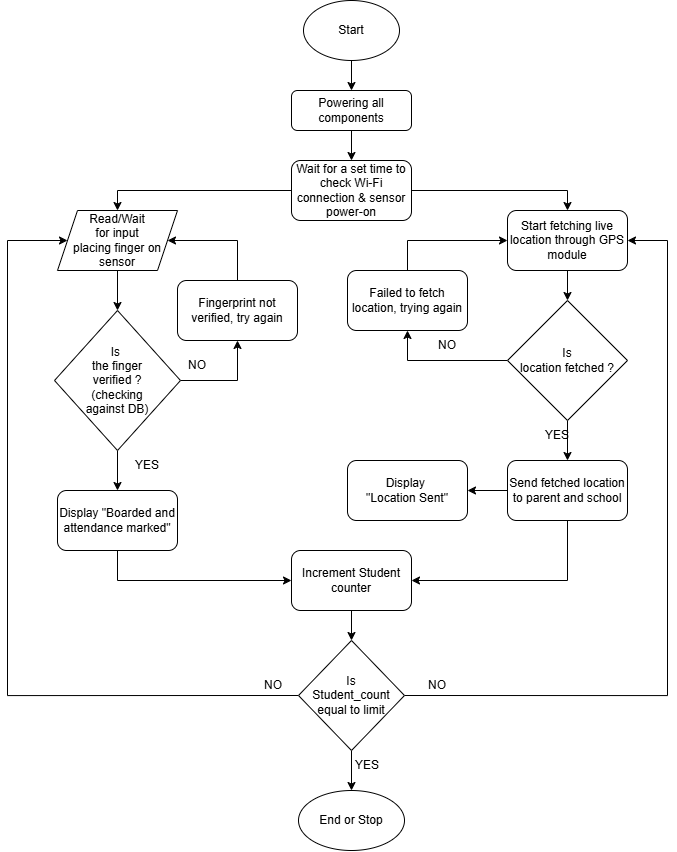

The diagram above was exported from draw.io. Its source (the exported page's mxGraphModel, read from the mxfile embedded in the PNG):
<mxGraphModel dx="1518" dy="1860" grid="1" gridSize="10" guides="1" tooltips="1" connect="1" arrows="1" fold="1" page="1" pageScale="1" pageWidth="827" pageHeight="1169" math="0" shadow="0">
  <root>
    <mxCell id="WIyWlLk6GJQsqaUBKTNV-0" />
    <mxCell id="WIyWlLk6GJQsqaUBKTNV-1" parent="WIyWlLk6GJQsqaUBKTNV-0" />
    <mxCell id="J9aNbCOjyHiNdCBJOZHG-4" edge="1" parent="WIyWlLk6GJQsqaUBKTNV-1" source="WIyWlLk6GJQsqaUBKTNV-3" style="edgeStyle=orthogonalEdgeStyle;rounded=0;orthogonalLoop=1;jettySize=auto;html=1;exitX=0.5;exitY=1;exitDx=0;exitDy=0;entryX=0.5;entryY=0;entryDx=0;entryDy=0;" target="J9aNbCOjyHiNdCBJOZHG-0">
      <mxGeometry relative="1" as="geometry" />
    </mxCell>
    <mxCell id="WIyWlLk6GJQsqaUBKTNV-3" parent="WIyWlLk6GJQsqaUBKTNV-1" style="rounded=1;whiteSpace=wrap;html=1;fontSize=12;glass=0;strokeWidth=1;shadow=0;" value="Powering all components" vertex="1">
      <mxGeometry height="40" width="120" x="354" y="50" as="geometry" />
    </mxCell>
    <mxCell id="J9aNbCOjyHiNdCBJOZHG-5" edge="1" parent="WIyWlLk6GJQsqaUBKTNV-1" source="J9aNbCOjyHiNdCBJOZHG-0" style="edgeStyle=orthogonalEdgeStyle;rounded=0;orthogonalLoop=1;jettySize=auto;html=1;exitX=0;exitY=0.5;exitDx=0;exitDy=0;entryX=0.5;entryY=0;entryDx=0;entryDy=0;" target="J9aNbCOjyHiNdCBJOZHG-1">
      <mxGeometry relative="1" as="geometry" />
    </mxCell>
    <mxCell id="J9aNbCOjyHiNdCBJOZHG-15" edge="1" parent="WIyWlLk6GJQsqaUBKTNV-1" source="J9aNbCOjyHiNdCBJOZHG-0" style="edgeStyle=orthogonalEdgeStyle;rounded=0;orthogonalLoop=1;jettySize=auto;html=1;exitX=1;exitY=0.5;exitDx=0;exitDy=0;entryX=0.5;entryY=0;entryDx=0;entryDy=0;" target="J9aNbCOjyHiNdCBJOZHG-14">
      <mxGeometry relative="1" as="geometry" />
    </mxCell>
    <mxCell id="J9aNbCOjyHiNdCBJOZHG-0" parent="WIyWlLk6GJQsqaUBKTNV-1" style="rounded=1;whiteSpace=wrap;html=1;" value="Wait for a set time to check Wi-Fi connection &amp;amp; sensor power-on" vertex="1">
      <mxGeometry height="60" width="120" x="354" y="120" as="geometry" />
    </mxCell>
    <mxCell id="J9aNbCOjyHiNdCBJOZHG-6" edge="1" parent="WIyWlLk6GJQsqaUBKTNV-1" source="J9aNbCOjyHiNdCBJOZHG-1" style="edgeStyle=orthogonalEdgeStyle;rounded=0;orthogonalLoop=1;jettySize=auto;html=1;exitX=0.5;exitY=1;exitDx=0;exitDy=0;entryX=0.5;entryY=0;entryDx=0;entryDy=0;" target="J9aNbCOjyHiNdCBJOZHG-2">
      <mxGeometry relative="1" as="geometry" />
    </mxCell>
    <mxCell id="J9aNbCOjyHiNdCBJOZHG-1" parent="WIyWlLk6GJQsqaUBKTNV-1" style="shape=parallelogram;perimeter=parallelogramPerimeter;whiteSpace=wrap;html=1;fixedSize=1;" value="Read/Wait&lt;div&gt;for input&lt;/div&gt;&lt;div&gt;placing finger on sensor&lt;/div&gt;" vertex="1">
      <mxGeometry height="60" width="120" x="120" y="170" as="geometry" />
    </mxCell>
    <mxCell id="J9aNbCOjyHiNdCBJOZHG-12" edge="1" parent="WIyWlLk6GJQsqaUBKTNV-1" source="J9aNbCOjyHiNdCBJOZHG-2" style="edgeStyle=orthogonalEdgeStyle;rounded=0;orthogonalLoop=1;jettySize=auto;html=1;exitX=0.5;exitY=1;exitDx=0;exitDy=0;entryX=0.5;entryY=0;entryDx=0;entryDy=0;" target="J9aNbCOjyHiNdCBJOZHG-11">
      <mxGeometry relative="1" as="geometry" />
    </mxCell>
    <mxCell id="J9aNbCOjyHiNdCBJOZHG-38" edge="1" parent="WIyWlLk6GJQsqaUBKTNV-1" source="J9aNbCOjyHiNdCBJOZHG-2" style="edgeStyle=orthogonalEdgeStyle;rounded=0;orthogonalLoop=1;jettySize=auto;html=1;exitX=1;exitY=0.5;exitDx=0;exitDy=0;entryX=0.5;entryY=1;entryDx=0;entryDy=0;" target="J9aNbCOjyHiNdCBJOZHG-36">
      <mxGeometry relative="1" as="geometry" />
    </mxCell>
    <mxCell id="J9aNbCOjyHiNdCBJOZHG-2" parent="WIyWlLk6GJQsqaUBKTNV-1" style="rhombus;whiteSpace=wrap;html=1;" value="Is&amp;nbsp;&lt;div&gt;the finger&lt;/div&gt;&lt;div&gt;verified ?&lt;/div&gt;&lt;div&gt;(checking&lt;/div&gt;&lt;div&gt;against DB)&lt;/div&gt;" vertex="1">
      <mxGeometry height="140" width="126" x="117" y="270" as="geometry" />
    </mxCell>
    <mxCell id="J9aNbCOjyHiNdCBJOZHG-7" parent="WIyWlLk6GJQsqaUBKTNV-1" style="text;html=1;whiteSpace=wrap;strokeColor=none;fillColor=none;align=center;verticalAlign=middle;rounded=0;" value="NO" vertex="1">
      <mxGeometry height="30" width="60" x="230" y="310" as="geometry" />
    </mxCell>
    <mxCell id="J9aNbCOjyHiNdCBJOZHG-30" edge="1" parent="WIyWlLk6GJQsqaUBKTNV-1" source="J9aNbCOjyHiNdCBJOZHG-11" style="edgeStyle=orthogonalEdgeStyle;rounded=0;orthogonalLoop=1;jettySize=auto;html=1;exitX=0.5;exitY=1;exitDx=0;exitDy=0;entryX=0;entryY=0.5;entryDx=0;entryDy=0;" target="J9aNbCOjyHiNdCBJOZHG-28">
      <mxGeometry relative="1" as="geometry" />
    </mxCell>
    <mxCell id="J9aNbCOjyHiNdCBJOZHG-11" parent="WIyWlLk6GJQsqaUBKTNV-1" style="rounded=1;whiteSpace=wrap;html=1;" value="Display &quot;Boarded and attendance marked&quot;" vertex="1">
      <mxGeometry height="60" width="120" x="120" y="450" as="geometry" />
    </mxCell>
    <mxCell id="J9aNbCOjyHiNdCBJOZHG-13" parent="WIyWlLk6GJQsqaUBKTNV-1" style="text;html=1;whiteSpace=wrap;strokeColor=none;fillColor=none;align=center;verticalAlign=middle;rounded=0;" value="YES" vertex="1">
      <mxGeometry height="30" width="60" x="180" y="410" as="geometry" />
    </mxCell>
    <mxCell id="J9aNbCOjyHiNdCBJOZHG-17" edge="1" parent="WIyWlLk6GJQsqaUBKTNV-1" source="J9aNbCOjyHiNdCBJOZHG-14" style="edgeStyle=orthogonalEdgeStyle;rounded=0;orthogonalLoop=1;jettySize=auto;html=1;exitX=0.5;exitY=1;exitDx=0;exitDy=0;entryX=0.5;entryY=0;entryDx=0;entryDy=0;" target="J9aNbCOjyHiNdCBJOZHG-16">
      <mxGeometry relative="1" as="geometry" />
    </mxCell>
    <mxCell id="J9aNbCOjyHiNdCBJOZHG-14" parent="WIyWlLk6GJQsqaUBKTNV-1" style="rounded=1;whiteSpace=wrap;html=1;" value="Start fetching live location through GPS module" vertex="1">
      <mxGeometry height="60" width="120" x="570" y="170" as="geometry" />
    </mxCell>
    <mxCell id="J9aNbCOjyHiNdCBJOZHG-24" edge="1" parent="WIyWlLk6GJQsqaUBKTNV-1" source="J9aNbCOjyHiNdCBJOZHG-16" style="edgeStyle=orthogonalEdgeStyle;rounded=0;orthogonalLoop=1;jettySize=auto;html=1;exitX=0.5;exitY=1;exitDx=0;exitDy=0;entryX=0.5;entryY=0;entryDx=0;entryDy=0;" target="J9aNbCOjyHiNdCBJOZHG-23">
      <mxGeometry relative="1" as="geometry" />
    </mxCell>
    <mxCell id="J9aNbCOjyHiNdCBJOZHG-34" edge="1" parent="WIyWlLk6GJQsqaUBKTNV-1" source="J9aNbCOjyHiNdCBJOZHG-16" style="edgeStyle=orthogonalEdgeStyle;rounded=0;orthogonalLoop=1;jettySize=auto;html=1;exitX=0;exitY=0.5;exitDx=0;exitDy=0;entryX=0.5;entryY=1;entryDx=0;entryDy=0;" target="J9aNbCOjyHiNdCBJOZHG-33">
      <mxGeometry relative="1" as="geometry" />
    </mxCell>
    <mxCell id="J9aNbCOjyHiNdCBJOZHG-16" parent="WIyWlLk6GJQsqaUBKTNV-1" style="rhombus;whiteSpace=wrap;html=1;" value="Is&lt;div&gt;location fetched ?&lt;/div&gt;" vertex="1">
      <mxGeometry height="120" width="120" x="570" y="260" as="geometry" />
    </mxCell>
    <mxCell id="J9aNbCOjyHiNdCBJOZHG-22" parent="WIyWlLk6GJQsqaUBKTNV-1" style="text;html=1;whiteSpace=wrap;strokeColor=none;fillColor=none;align=center;verticalAlign=middle;rounded=0;" value="NO" vertex="1">
      <mxGeometry height="30" width="60" x="480" y="290" as="geometry" />
    </mxCell>
    <mxCell id="J9aNbCOjyHiNdCBJOZHG-29" edge="1" parent="WIyWlLk6GJQsqaUBKTNV-1" source="J9aNbCOjyHiNdCBJOZHG-23" style="edgeStyle=orthogonalEdgeStyle;rounded=0;orthogonalLoop=1;jettySize=auto;html=1;exitX=0.5;exitY=1;exitDx=0;exitDy=0;entryX=1;entryY=0.5;entryDx=0;entryDy=0;" target="J9aNbCOjyHiNdCBJOZHG-28">
      <mxGeometry relative="1" as="geometry" />
    </mxCell>
    <mxCell id="J9aNbCOjyHiNdCBJOZHG-32" edge="1" parent="WIyWlLk6GJQsqaUBKTNV-1" source="J9aNbCOjyHiNdCBJOZHG-23" style="edgeStyle=orthogonalEdgeStyle;rounded=0;orthogonalLoop=1;jettySize=auto;html=1;exitX=0;exitY=0.5;exitDx=0;exitDy=0;entryX=1;entryY=0.5;entryDx=0;entryDy=0;" target="J9aNbCOjyHiNdCBJOZHG-31">
      <mxGeometry relative="1" as="geometry" />
    </mxCell>
    <mxCell id="J9aNbCOjyHiNdCBJOZHG-23" parent="WIyWlLk6GJQsqaUBKTNV-1" style="rounded=1;whiteSpace=wrap;html=1;" value="Send fetched location to parent and school" vertex="1">
      <mxGeometry height="60" width="120" x="570" y="420" as="geometry" />
    </mxCell>
    <mxCell id="J9aNbCOjyHiNdCBJOZHG-27" parent="WIyWlLk6GJQsqaUBKTNV-1" style="text;html=1;whiteSpace=wrap;strokeColor=none;fillColor=none;align=center;verticalAlign=middle;rounded=0;" value="YES" vertex="1">
      <mxGeometry height="30" width="60" x="590" y="380" as="geometry" />
    </mxCell>
    <mxCell id="J9aNbCOjyHiNdCBJOZHG-45" edge="1" parent="WIyWlLk6GJQsqaUBKTNV-1" source="J9aNbCOjyHiNdCBJOZHG-28" style="edgeStyle=orthogonalEdgeStyle;rounded=0;orthogonalLoop=1;jettySize=auto;html=1;exitX=0.5;exitY=1;exitDx=0;exitDy=0;entryX=0.5;entryY=0;entryDx=0;entryDy=0;" target="J9aNbCOjyHiNdCBJOZHG-44">
      <mxGeometry relative="1" as="geometry" />
    </mxCell>
    <mxCell id="J9aNbCOjyHiNdCBJOZHG-28" parent="WIyWlLk6GJQsqaUBKTNV-1" style="rounded=1;whiteSpace=wrap;html=1;" value="Increment Student counter" vertex="1">
      <mxGeometry height="60" width="120" x="354" y="510" as="geometry" />
    </mxCell>
    <mxCell id="J9aNbCOjyHiNdCBJOZHG-31" parent="WIyWlLk6GJQsqaUBKTNV-1" style="rounded=1;whiteSpace=wrap;html=1;" value="Display&amp;nbsp;&lt;div&gt;&quot;Location Sent&quot;&lt;/div&gt;" vertex="1">
      <mxGeometry height="60" width="120" x="410" y="420" as="geometry" />
    </mxCell>
    <mxCell id="J9aNbCOjyHiNdCBJOZHG-35" edge="1" parent="WIyWlLk6GJQsqaUBKTNV-1" source="J9aNbCOjyHiNdCBJOZHG-33" style="edgeStyle=orthogonalEdgeStyle;rounded=0;orthogonalLoop=1;jettySize=auto;html=1;exitX=0.5;exitY=0;exitDx=0;exitDy=0;entryX=0;entryY=0.5;entryDx=0;entryDy=0;" target="J9aNbCOjyHiNdCBJOZHG-14">
      <mxGeometry relative="1" as="geometry" />
    </mxCell>
    <mxCell id="J9aNbCOjyHiNdCBJOZHG-33" parent="WIyWlLk6GJQsqaUBKTNV-1" style="rounded=1;whiteSpace=wrap;html=1;" value="Failed to fetch location, trying again" vertex="1">
      <mxGeometry height="60" width="120" x="410" y="230" as="geometry" />
    </mxCell>
    <mxCell id="J9aNbCOjyHiNdCBJOZHG-40" edge="1" parent="WIyWlLk6GJQsqaUBKTNV-1" source="J9aNbCOjyHiNdCBJOZHG-36" style="edgeStyle=orthogonalEdgeStyle;rounded=0;orthogonalLoop=1;jettySize=auto;html=1;exitX=0.5;exitY=0;exitDx=0;exitDy=0;entryX=1;entryY=0.5;entryDx=0;entryDy=0;" target="J9aNbCOjyHiNdCBJOZHG-1">
      <mxGeometry relative="1" as="geometry">
        <Array as="points">
          <mxPoint x="300" y="200" />
        </Array>
      </mxGeometry>
    </mxCell>
    <mxCell id="J9aNbCOjyHiNdCBJOZHG-36" parent="WIyWlLk6GJQsqaUBKTNV-1" style="rounded=1;whiteSpace=wrap;html=1;" value="Fingerprint not verified, try again" vertex="1">
      <mxGeometry height="60" width="120" x="240" y="240" as="geometry" />
    </mxCell>
    <mxCell id="J9aNbCOjyHiNdCBJOZHG-47" edge="1" parent="WIyWlLk6GJQsqaUBKTNV-1" source="J9aNbCOjyHiNdCBJOZHG-44" style="edgeStyle=orthogonalEdgeStyle;rounded=0;orthogonalLoop=1;jettySize=auto;html=1;exitX=0.5;exitY=1;exitDx=0;exitDy=0;entryX=0.5;entryY=0;entryDx=0;entryDy=0;" target="J9aNbCOjyHiNdCBJOZHG-46">
      <mxGeometry relative="1" as="geometry" />
    </mxCell>
    <mxCell id="J9aNbCOjyHiNdCBJOZHG-51" edge="1" parent="WIyWlLk6GJQsqaUBKTNV-1" source="J9aNbCOjyHiNdCBJOZHG-44" style="edgeStyle=orthogonalEdgeStyle;rounded=0;orthogonalLoop=1;jettySize=auto;html=1;exitX=1;exitY=0.5;exitDx=0;exitDy=0;entryX=1;entryY=0.5;entryDx=0;entryDy=0;" target="J9aNbCOjyHiNdCBJOZHG-14">
      <mxGeometry relative="1" as="geometry">
        <Array as="points">
          <mxPoint x="730" y="655" />
          <mxPoint x="730" y="200" />
        </Array>
      </mxGeometry>
    </mxCell>
    <mxCell id="J9aNbCOjyHiNdCBJOZHG-53" edge="1" parent="WIyWlLk6GJQsqaUBKTNV-1" source="J9aNbCOjyHiNdCBJOZHG-44" style="edgeStyle=orthogonalEdgeStyle;rounded=0;orthogonalLoop=1;jettySize=auto;html=1;exitX=0;exitY=0.5;exitDx=0;exitDy=0;entryX=0;entryY=0.5;entryDx=0;entryDy=0;" target="J9aNbCOjyHiNdCBJOZHG-1">
      <mxGeometry relative="1" as="geometry">
        <Array as="points">
          <mxPoint x="70" y="655" />
          <mxPoint x="70" y="200" />
        </Array>
      </mxGeometry>
    </mxCell>
    <mxCell id="J9aNbCOjyHiNdCBJOZHG-44" parent="WIyWlLk6GJQsqaUBKTNV-1" style="rhombus;whiteSpace=wrap;html=1;" value="Is&lt;div&gt;Student_count&lt;/div&gt;&lt;div&gt;equal to limit&lt;/div&gt;" vertex="1">
      <mxGeometry height="110" width="106" x="361" y="600" as="geometry" />
    </mxCell>
    <mxCell id="J9aNbCOjyHiNdCBJOZHG-46" parent="WIyWlLk6GJQsqaUBKTNV-1" style="ellipse;whiteSpace=wrap;html=1;" value="End or Stop" vertex="1">
      <mxGeometry height="60" width="106" x="361" y="750" as="geometry" />
    </mxCell>
    <mxCell id="J9aNbCOjyHiNdCBJOZHG-48" parent="WIyWlLk6GJQsqaUBKTNV-1" style="text;html=1;whiteSpace=wrap;strokeColor=none;fillColor=none;align=center;verticalAlign=middle;rounded=0;" value="YES" vertex="1">
      <mxGeometry height="30" width="60" x="400" y="710" as="geometry" />
    </mxCell>
    <mxCell id="J9aNbCOjyHiNdCBJOZHG-50" edge="1" parent="WIyWlLk6GJQsqaUBKTNV-1" source="J9aNbCOjyHiNdCBJOZHG-49" style="edgeStyle=orthogonalEdgeStyle;rounded=0;orthogonalLoop=1;jettySize=auto;html=1;exitX=0.5;exitY=1;exitDx=0;exitDy=0;entryX=0.5;entryY=0;entryDx=0;entryDy=0;" target="WIyWlLk6GJQsqaUBKTNV-3">
      <mxGeometry relative="1" as="geometry" />
    </mxCell>
    <mxCell id="J9aNbCOjyHiNdCBJOZHG-49" parent="WIyWlLk6GJQsqaUBKTNV-1" style="ellipse;whiteSpace=wrap;html=1;" value="Start" vertex="1">
      <mxGeometry height="60" width="96" x="366" y="-40" as="geometry" />
    </mxCell>
    <mxCell id="J9aNbCOjyHiNdCBJOZHG-52" parent="WIyWlLk6GJQsqaUBKTNV-1" style="text;html=1;whiteSpace=wrap;strokeColor=none;fillColor=none;align=center;verticalAlign=middle;rounded=0;" value="NO" vertex="1">
      <mxGeometry height="30" width="60" x="470" y="630" as="geometry" />
    </mxCell>
    <mxCell id="J9aNbCOjyHiNdCBJOZHG-54" parent="WIyWlLk6GJQsqaUBKTNV-1" style="text;html=1;whiteSpace=wrap;strokeColor=none;fillColor=none;align=center;verticalAlign=middle;rounded=0;" value="NO" vertex="1">
      <mxGeometry height="30" width="60" x="306" y="630" as="geometry" />
    </mxCell>
  </root>
</mxGraphModel>